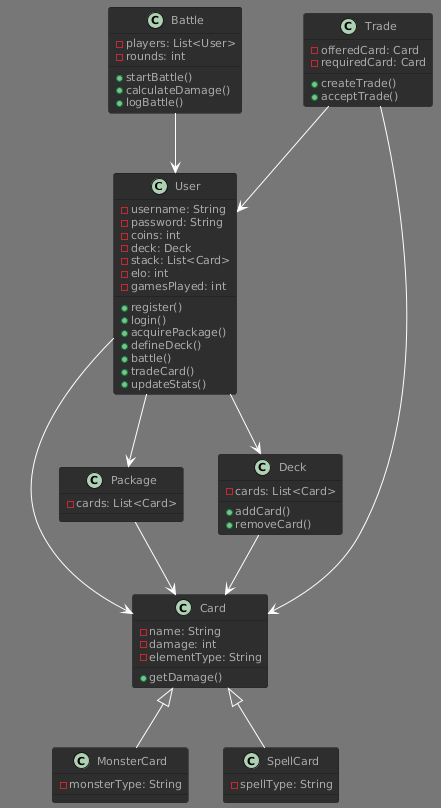

The diagram above was rendered by PlantUML. Its source (embedded in the PNG):
@startuml
!theme reddress-darkblue
class User {
    - username: String
    - password: String
    - coins: int
    - deck: Deck
    - stack: List<Card>
    - elo: int
    - gamesPlayed: int
    + register()
    + login()
    + acquirePackage()
    + defineDeck()
    + battle()
    + tradeCard()
    + updateStats()
}

class Card {
    - name: String
    - damage: int
    - elementType: String
    + getDamage()
}

class MonsterCard {
    - monsterType: String
}

class SpellCard {
    - spellType: String
}

class Package {
    - cards: List<Card>
}

class Deck {
    - cards: List<Card>
    + addCard()
    + removeCard()
}

class Battle {
    - players: List<User>
    - rounds: int
    + startBattle()
    + calculateDamage()
    + logBattle()
}

class Trade {
    - offeredCard: Card
    - requiredCard: Card
    + createTrade()
    + acceptTrade()
}

User --> Deck
User --> Package
User --> Card
Deck --> Card
Package --> Card
Card <|-- MonsterCard
Card <|-- SpellCard
Battle --> User
Trade --> User
Trade --> Card
@enduml